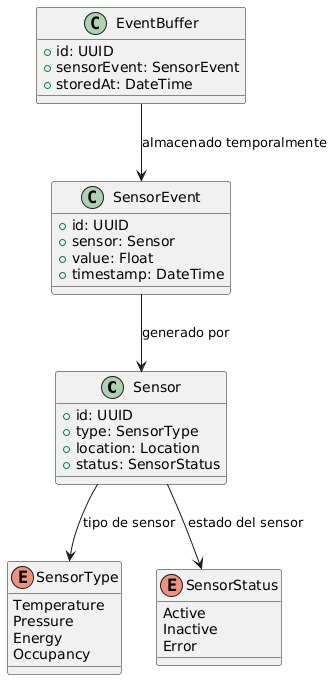

The diagram above was rendered by PlantUML. Its source (embedded in the PNG):
@startuml
' Clases principales
class Sensor {
    +id: UUID
    +type: SensorType
    +location: Location
    +status: SensorStatus
}

class SensorEvent {
    +id: UUID
    +sensor: Sensor
    +value: Float
    +timestamp: DateTime
}

class EventBuffer {
    +id: UUID
    +sensorEvent: SensorEvent
    +storedAt: DateTime
}

' Enums
enum SensorType {
    Temperature
    Pressure
    Energy
    Occupancy
}

enum SensorStatus {
    Active
    Inactive
    Error
}

' Relaciones
SensorEvent --> Sensor : "generado por"
EventBuffer --> SensorEvent : "almacenado temporalmente"
Sensor --> SensorType : "tipo de sensor"
Sensor --> SensorStatus : "estado del sensor"
@enduml